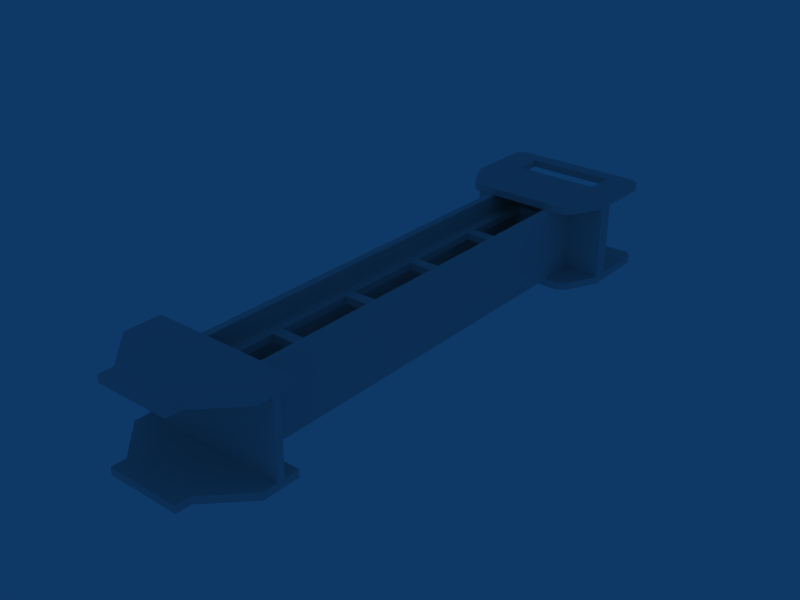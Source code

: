 # Source: SteelBeam1.blend  (saved by Blender 2.48.1; exported with 4.5.12 LTS)
import bpy
from mathutils import Matrix  # noqa: F401  (used for matrix-valued properties, if any)

bpy.ops.wm.read_factory_settings(use_empty=True)
scene = bpy.context.scene
scene.name = 'Scene'

# ---- collections
col_collection_1 = bpy.data.collections.new('Collection 1'); scene.collection.children.link(col_collection_1)

# ---- materials (node trees are filled in below, after node groups)
mat_steelbeam1 = bpy.data.materials.new('SteelBeam1')
mat_steelbeam1.alpha_threshold = 0.0
mat_steelbeam1.roughness = 0.5
mat_steelbeam1.line_color = (0.0, 0.0, 0.0, 1.0)

# ---- material node trees

# ---- world
world_world = bpy.data.worlds.new('World'); scene.world = world_world
world_world.color = (0.05656, 0.2208, 0.4)
world_world.use_sun_shadow = False
world_world.sun_shadow_jitter_overblur = 0.0
world_world.cycles.sampling_method = 'MANUAL'
world_world.cycles.sample_map_resolution = 256

# ---- meshes
me_cube_003 = bpy.data.meshes.new('Cube.003')
me_cube_003.from_pydata([(1.0, 0.7, -0.6), (1.0, 0.4, -0.6), (-1.0, 0.4, -0.6), (-1.0, 0.7, -0.6), (1.0, 0.7, 0.6), (1.0, 0.4, 0.6), (-1.0, 0.4, 0.6), (-1.0, 0.7, 0.6), (1.0, 0.7, -0.5), (1.0, 0.7, 0.5), (-1.0, 0.7, -0.5), (-1.0, 0.7, 0.5), (-1.0, 0.5, 0.5), (-1.0, 0.5, -0.5), (1.0, 0.5, 0.5), (1.0, 0.5, -0.5), (1.0, 0.4, -0.5), (1.0, 0.4, 0.5), (-1.0, 0.4, -0.5), (-1.0, 0.4, 0.5), (-1.0, 0.2, 0.5), (1.0, 0.2, 0.5), (-1.0, 0.2, -0.5), (1.0, 0.2, -0.5), (-1.0, 0.2, 0.6), (-1.0, 0.2, -0.6), (1.0, 0.2, 0.6), (1.0, 0.2, -0.6), (-0.5, -0.3, -0.6), (0.5, -0.3, -0.6), (0.5, -0.3, 0.6), (-0.5, -0.3, 0.6), (0.5, -0.3, -0.5), (0.5, -0.3, 0.5), (-0.5, -0.3, -0.5), (-0.5, -0.3, 0.5), (-0.5, -0.5, 0.5), (-0.5, -0.5, -0.5), (0.5, -0.5, 0.5), (0.5, -0.5, -0.5), (-0.5, -0.5, 0.6), (0.5, -0.5, 0.6), (0.5, -0.5, -0.6), (-0.5, -0.5, -0.6)], [], [(0, 1, 2, 3), (4, 7, 6, 5), (4, 9, 11, 7), (8, 0, 3, 10), (8, 10, 13, 15), (11, 9, 14, 12), (14, 15, 13, 12), (4, 14, 9), (7, 11, 12), (0, 8, 15), (3, 13, 10), (16, 17, 19, 18), (19, 17, 21, 20), (16, 18, 22, 23), (6, 19, 20, 24), (18, 2, 25, 22), (17, 5, 26, 21), (1, 16, 23, 27), (5, 6, 24, 26), (2, 1, 27, 25), (25, 27, 29, 28), (26, 24, 31, 30), (27, 23, 32, 29), (21, 26, 30, 33), (22, 25, 28, 34), (24, 20, 35, 31), (23, 22, 34, 32), (20, 21, 33, 35), (35, 33, 38, 36), (32, 34, 37, 39), (31, 35, 36, 40), (34, 28, 43, 37), (33, 30, 41, 38), (29, 32, 39, 42), (30, 31, 40, 41), (28, 29, 42, 43), (42, 39, 37, 43), (38, 41, 40, 36), (4, 5, 17, 14), (6, 7, 12, 19), (2, 18, 13, 3), (0, 15, 16, 1), (14, 17, 16, 15), (13, 18, 19, 12)])
_uv = me_cube_003.uv_layers.new(name='SteelTLink2')
_uv.uv.foreach_set('vector', [0.377, 0.9136, 0.377, 0.8582, 0.008033, 0.8582, 0.008033, 0.9136, 0.377, 0.6742, 0.008033, 0.6742, 0.008033, 0.6189, 0.377, 0.6189, 0.9282, 0.5888, 0.9282, 0.5676, 0.5038, 0.5676, 0.5038, 0.5888, 0.9282, 0.9586, 0.9282, 0.9374, 0.5038, 0.9374, 0.5038, 0.9586, 0.377, 0.9542, 0.008033, 0.9542, 0.008033, 0.9173, 0.377, 0.9173, 0.008033, 0.9967, 0.377, 0.9967, 0.377, 0.9598, 0.008033, 0.9598, 0.9922, 0.5036, 0.9922, 0.2914, 0.5678, 0.2914, 0.5678, 0.5036, 0.9942, 0.9907, 0.9573, 0.9723, 0.9942, 0.9723, 0.9942, 0.7607, 0.9942, 0.7423, 0.9573, 0.7423, 0.9942, 0.7693, 0.9942, 0.7877, 0.9573, 0.7877, 0.9942, 0.5393, 0.9573, 0.5577, 0.9942, 0.5577, 0.9922, 0.07379, 0.9922, 0.286, 0.5678, 0.286, 0.5678, 0.07379, 0.008033, 0.2746, 0.377, 0.2746, 0.377, 0.2377, 0.008033, 0.2377, 0.377, 0.4461, 0.008033, 0.4461, 0.008033, 0.4092, 0.377, 0.4092, 0.9388, 0.7607, 0.9388, 0.7423, 0.9019, 0.7423, 0.9019, 0.7607, 0.9388, 0.5577, 0.9388, 0.5393, 0.9019, 0.5393, 0.9019, 0.5577, 0.9388, 0.9723, 0.9388, 0.9907, 0.9019, 0.9907, 0.9019, 0.9723, 0.9388, 0.7693, 0.9388, 0.7877, 0.9019, 0.7877, 0.9019, 0.7693, 0.377, 0.6189, 0.008033, 0.6189, 0.008033, 0.582, 0.377, 0.582, 0.008033, 0.8582, 0.377, 0.8582, 0.377, 0.8214, 0.008033, 0.8214, 0.008033, 0.8214, 0.377, 0.8214, 0.2847, 0.7291, 0.1003, 0.7291, 0.377, 0.582, 0.008033, 0.582, 0.1003, 0.4898, 0.2847, 0.4898, 0.9019, 0.7693, 0.9019, 0.7877, 0.695, 0.7877, 0.695, 0.7693, 0.9019, 0.9723, 0.9019, 0.9907, 0.695, 0.9907, 0.695, 0.9723, 0.9019, 0.5577, 0.9019, 0.5393, 0.695, 0.5393, 0.695, 0.5577, 0.9019, 0.7607, 0.9019, 0.7423, 0.695, 0.7423, 0.695, 0.7607, 0.377, 0.4092, 0.008033, 0.4092, 0.1003, 0.317, 0.2847, 0.317, 0.008033, 0.2377, 0.377, 0.2377, 0.2847, 0.1454, 0.1003, 0.1454, 0.1003, 0.1454, 0.2847, 0.1454, 0.2847, 0.1085, 0.1003, 0.1085, 0.2847, 0.317, 0.1003, 0.317, 0.1003, 0.2801, 0.2847, 0.2801, 0.695, 0.7607, 0.695, 0.7423, 0.658, 0.7423, 0.658, 0.7607, 0.695, 0.5577, 0.695, 0.5393, 0.658, 0.5393, 0.658, 0.5577, 0.695, 0.9723, 0.695, 0.9907, 0.658, 0.9907, 0.658, 0.9723, 0.695, 0.7693, 0.695, 0.7877, 0.658, 0.7877, 0.658, 0.7693, 0.2847, 0.4898, 0.1003, 0.4898, 0.1003, 0.4529, 0.2847, 0.4529, 0.1003, 0.7291, 0.2847, 0.7291, 0.2847, 0.6922, 0.1003, 0.6922, 0.8861, 0.7982, 0.8861, 0.8194, 0.6739, 0.8194, 0.6739, 0.7982, 0.8861, 0.71, 0.8861, 0.7312, 0.6739, 0.7312, 0.6739, 0.71, 0.9942, 0.9907, 0.9388, 0.9907, 0.9388, 0.9723, 0.9573, 0.9723, 0.9388, 0.7607, 0.9942, 0.7607, 0.9573, 0.7423, 0.9388, 0.7423, 0.9388, 0.5393, 0.9388, 0.5577, 0.9573, 0.5577, 0.9942, 0.5393, 0.9942, 0.7693, 0.9573, 0.7877, 0.9388, 0.7877, 0.9388, 0.7693, 0.9573, 0.9723, 0.9388, 0.9723, 0.9388, 0.7877, 0.9573, 0.7877, 0.9573, 0.5577, 0.9388, 0.5577, 0.9388, 0.7423, 0.9573, 0.7423])
me_cube_003.materials.append(mat_steelbeam1)
me_cube_003.use_remesh_preserve_volume = False
me_cube_003.use_remesh_preserve_attributes = False
me_cube_003.use_mirror_vertex_groups = False
me_cube_003.update()
me_cube_002 = bpy.data.meshes.new('Cube.002')
me_cube_002.from_pydata([(1.0, 0.4, -0.6), (1.0, -0.5, -0.6), (-1.0, -0.5, -0.6), (-1.0, 0.4, -0.6), (1.0, 0.4, 0.6), (1.0, -0.5, 0.6), (-1.0, -0.5, 0.6), (-1.0, 0.4, 0.6), (1.0, -0.5, -0.5), (1.0, -0.5, 0.5), (-1.0, -0.5, -0.5), (-1.0, -0.5, 0.5), (-0.8, -0.9, 0.5), (0.8, -0.9, 0.5), (0.8, -0.9, -0.5), (-0.8, -0.9, -0.5), (-0.8, -0.9, 0.6), (-0.8, -0.9, -0.6), (0.8, -0.9, 0.6), (0.8, -0.9, -0.6), (-0.696, -1.0, -0.6), (0.696, -1.0, -0.6), (-0.696, -1.0, 0.6), (0.696, -1.0, 0.6), (0.696, -1.0, -0.5), (0.696, -1.0, 0.5), (-0.696, -1.0, -0.5), (-0.696, -1.0, 0.5), (1.0, 0.4, -0.5), (1.0, 0.4, 0.5), (-1.0, 0.4, -0.5), (-1.0, 0.4, 0.5), (1.0, -0.3, -0.5), (-1.0, -0.3, -0.5), (1.0, -0.3, 0.5), (-1.0, -0.3, 0.5), (-0.9, 0.5, 0.5), (-0.9, 0.5, -0.5), (0.9, 0.5, 0.5), (0.9, 0.5, -0.5), (-0.9, 0.5, 0.6), (0.9, 0.5, 0.6), (-0.9, 0.5, -0.6), (0.9, 0.5, -0.6), (-0.6, 0.3, 0.5), (-0.6, -0.1, 0.5), (0.6, -0.1, 0.5), (0.6, 0.3, 0.5), (0.6, 0.3, -0.5), (0.6, -0.1, -0.5), (-0.6, -0.1, -0.5), (-0.6, 0.3, -0.5), (0.6, 0.3, 0.6), (-0.6, 0.3, 0.6), (-0.6, -0.1, 0.6), (0.6, -0.1, 0.6), (-0.6, -0.1, -0.6), (-0.6, 0.3, -0.6), (0.6, 0.3, -0.6), (0.6, -0.1, -0.6)], [], [(8, 9, 11, 10), (11, 9, 13, 12), (8, 10, 15, 14), (6, 11, 12, 16), (10, 2, 17, 15), (9, 5, 18, 13), (1, 8, 14, 19), (5, 6, 16, 18), (2, 1, 19, 17), (17, 19, 21, 20), (18, 16, 22, 23), (19, 14, 24, 21), (13, 18, 23, 25), (15, 17, 20, 26), (16, 12, 27, 22), (14, 15, 26, 24), (12, 13, 25, 27), (21, 24, 26, 20), (25, 23, 22, 27), (34, 32, 33, 35), (1, 32, 8), (0, 28, 32, 1), (5, 9, 34), (4, 5, 34, 29), (6, 35, 11), (6, 7, 31, 35), (2, 10, 33), (2, 33, 30, 3), (10, 11, 35, 33), (8, 32, 34, 9), (30, 28, 39, 37), (29, 31, 36, 38), (31, 7, 40, 36), (3, 30, 37, 42), (4, 29, 38, 41), (28, 0, 43, 39), (7, 4, 41, 40), (0, 3, 42, 43), (41, 38, 36, 40), (39, 43, 42, 37), (35, 31, 44, 45), (34, 35, 45, 46), (29, 34, 46, 47), (32, 28, 48, 49), (33, 32, 49, 50), (30, 33, 50, 51), (28, 30, 51, 48), (31, 29, 47, 44), (4, 7, 53, 52), (7, 6, 54, 53), (6, 5, 55, 54), (5, 4, 52, 55), (2, 3, 57, 56), (3, 0, 58, 57), (0, 1, 59, 58), (1, 2, 56, 59), (44, 53, 54, 45), (44, 47, 52, 53), (46, 55, 52, 47), (45, 54, 55, 46), (50, 56, 57, 51), (48, 51, 57, 58), (48, 58, 59, 49), (49, 59, 56, 50)])
_uv = me_cube_002.uv_layers.new(name='SteelTLink')
_uv.uv.foreach_set('vector', [0.516, 0.2735, 0.516, 0.5299, 0.003204, 0.5299, 0.003204, 0.2735, 0.005946, 0.7288, 0.5301, 0.7288, 0.4776, 0.6239, 0.05836, 0.6239, 0.5301, 0.7288, 0.005946, 0.7288, 0.05836, 0.6239, 0.4776, 0.6239, 0.6963, 0.9794, 0.6963, 0.9502, 0.5792, 0.9502, 0.5792, 0.9794, 0.6963, 0.6574, 0.6963, 0.6282, 0.5792, 0.6282, 0.5792, 0.6574, 0.6963, 0.9502, 0.6963, 0.9794, 0.5792, 0.9794, 0.5792, 0.9502, 0.6963, 0.6282, 0.6963, 0.6574, 0.5792, 0.6574, 0.5792, 0.6282, 0.5301, 0.7288, 0.005946, 0.7288, 0.05836, 0.6239, 0.4776, 0.6239, 0.005946, 0.7288, 0.5301, 0.7288, 0.4776, 0.6239, 0.05836, 0.6239, 0.05836, 0.6239, 0.4776, 0.6239, 0.4504, 0.5977, 0.08561, 0.5977, 0.4776, 0.6239, 0.05836, 0.6239, 0.08561, 0.5977, 0.4504, 0.5977, 0.5792, 0.6282, 0.5792, 0.6574, 0.55, 0.6574, 0.55, 0.6282, 0.5792, 0.9502, 0.5792, 0.9794, 0.55, 0.9794, 0.55, 0.9502, 0.5792, 0.6574, 0.5792, 0.6282, 0.55, 0.6282, 0.55, 0.6574, 0.5792, 0.9794, 0.5792, 0.9502, 0.55, 0.9502, 0.55, 0.9794, 0.4776, 0.6239, 0.05836, 0.6239, 0.08561, 0.5977, 0.4504, 0.5977, 0.05836, 0.6239, 0.4776, 0.6239, 0.4504, 0.5977, 0.08561, 0.5977, 0.4381, 0.2479, 0.4381, 0.2735, 0.08115, 0.2735, 0.08115, 0.2479, 0.4381, 0.5299, 0.4381, 0.5555, 0.08115, 0.5555, 0.08115, 0.5299, 0.516, 0.5299, 0.516, 0.2735, 0.003204, 0.2735, 0.003204, 0.5299, 0.6963, 0.6282, 0.7549, 0.6574, 0.6963, 0.6574, 0.9598, 0.6282, 0.9598, 0.6574, 0.7549, 0.6574, 0.6963, 0.6282, 0.6963, 0.9794, 0.6963, 0.9502, 0.7549, 0.9502, 0.9598, 0.9794, 0.6963, 0.9794, 0.7549, 0.9502, 0.9598, 0.9502, 0.6963, 0.9794, 0.7549, 0.9502, 0.6963, 0.9502, 0.6963, 0.9794, 0.9598, 0.9794, 0.9598, 0.9502, 0.7549, 0.9502, 0.6963, 0.6282, 0.6963, 0.6574, 0.7549, 0.6574, 0.6963, 0.6282, 0.7549, 0.6574, 0.9598, 0.6574, 0.9598, 0.6282, 0.6963, 0.6574, 0.6963, 0.9502, 0.7549, 0.9502, 0.7549, 0.6574, 0.6963, 0.6574, 0.7549, 0.6574, 0.7549, 0.9502, 0.6963, 0.9502, 0.005946, 0.9646, 0.5301, 0.9646, 0.5038, 0.9908, 0.03215, 0.9908, 0.5301, 0.9646, 0.005946, 0.9646, 0.03215, 0.9908, 0.5038, 0.9908, 0.9598, 0.9502, 0.9598, 0.9794, 0.989, 0.9794, 0.989, 0.9502, 0.9598, 0.6282, 0.9598, 0.6574, 0.989, 0.6574, 0.989, 0.6282, 0.9598, 0.9794, 0.9598, 0.9502, 0.989, 0.9502, 0.989, 0.9794, 0.9598, 0.6574, 0.9598, 0.6282, 0.989, 0.6282, 0.989, 0.6574, 0.005946, 0.9646, 0.5301, 0.9646, 0.5038, 0.9908, 0.03215, 0.9908, 0.5301, 0.9646, 0.005946, 0.9646, 0.03215, 0.9908, 0.5038, 0.9908, 0.4904, 0.5555, 0.4904, 0.5299, 0.02884, 0.5299, 0.02884, 0.5555, 0.4904, 0.2735, 0.4904, 0.2479, 0.02884, 0.2479, 0.02884, 0.2735, 0.005946, 0.7812, 0.005946, 0.9646, 0.1108, 0.9384, 0.1108, 0.8336, 0.5301, 0.7812, 0.005946, 0.7812, 0.1108, 0.8336, 0.4252, 0.8336, 0.5301, 0.9646, 0.5301, 0.7812, 0.4252, 0.8336, 0.4252, 0.9384, 0.5301, 0.7812, 0.5301, 0.9646, 0.4252, 0.9384, 0.4252, 0.8336, 0.005946, 0.7812, 0.5301, 0.7812, 0.4252, 0.8336, 0.1108, 0.8336, 0.005946, 0.9646, 0.005946, 0.7812, 0.1108, 0.8336, 0.1108, 0.9384, 0.5301, 0.9646, 0.005946, 0.9646, 0.1108, 0.9384, 0.4252, 0.9384, 0.005946, 0.9646, 0.5301, 0.9646, 0.4252, 0.9384, 0.1108, 0.9384, 0.5301, 0.9646, 0.005946, 0.9646, 0.1108, 0.9384, 0.4252, 0.9384, 0.005946, 0.9646, 0.005946, 0.7288, 0.1108, 0.8336, 0.1108, 0.9384, 0.005946, 0.7288, 0.5301, 0.7288, 0.4252, 0.8336, 0.1108, 0.8336, 0.5301, 0.7288, 0.5301, 0.9646, 0.4252, 0.9384, 0.4252, 0.8336, 0.005946, 0.7288, 0.005946, 0.9646, 0.1108, 0.9384, 0.1108, 0.8336, 0.005946, 0.9646, 0.5301, 0.9646, 0.4252, 0.9384, 0.1108, 0.9384, 0.5301, 0.9646, 0.5301, 0.7288, 0.4252, 0.8336, 0.4252, 0.9384, 0.5301, 0.7288, 0.005946, 0.7288, 0.1108, 0.8336, 0.4252, 0.8336, 0.9305, 0.9502, 0.9305, 0.9794, 0.8134, 0.9794, 0.8134, 0.9502, 0.1058, 0.5299, 0.4134, 0.5299, 0.4134, 0.5555, 0.1058, 0.5555, 0.8134, 0.9502, 0.8134, 0.9794, 0.9305, 0.9794, 0.9305, 0.9502, 0.1058, 0.5299, 0.1058, 0.5555, 0.4134, 0.5555, 0.4134, 0.5299, 0.8134, 0.6574, 0.8134, 0.6282, 0.9305, 0.6282, 0.9305, 0.6574, 0.4134, 0.2735, 0.1058, 0.2735, 0.1058, 0.2479, 0.4134, 0.2479, 0.9305, 0.6574, 0.9305, 0.6282, 0.8134, 0.6282, 0.8134, 0.6574, 0.4134, 0.2735, 0.4134, 0.2479, 0.1058, 0.2479, 0.1058, 0.2735])
me_cube_002.materials.append(mat_steelbeam1)
me_cube_002.use_remesh_preserve_volume = False
me_cube_002.use_remesh_preserve_attributes = False
me_cube_002.use_mirror_vertex_groups = False
me_cube_002.update()
me_cube_001 = bpy.data.meshes.new('Cube.001')
me_cube_001.from_pydata([(-0.5, 3.0, -0.5), (-0.5, -3.0, -0.5), (-0.5, -3.0, 0.5), (-0.5, 3.0, 0.5), (0.5, 3.0, -0.5), (0.5, -3.0, -0.5), (0.5, -3.0, 0.5), (0.5, 3.0, 0.5), (-0.4, -3.0, -0.5), (0.4, -3.0, -0.5), (-0.4, 3.0, -0.5), (0.4, 3.0, -0.5), (-0.4, -3.0, 0.5), (0.4, -3.0, 0.5), (-0.4, 3.0, 0.5), (0.4, 3.0, 0.5), (-0.4, -3.0, -0.2333), (-0.4, -3.0, 0.2333), (0.4, -3.0, 0.2333), (0.4, -3.0, -0.2333), (0.4, 3.0, 0.2333), (0.4, 3.0, -0.2333), (-0.4, 3.0, -0.2333), (-0.4, 3.0, 0.2333), (-0.4, -3.0, -0.14), (-0.4, -3.0, 0.14), (0.4, -3.0, 0.14), (0.4, -3.0, -0.14), (0.4, 3.0, 0.14), (0.4, 3.0, -0.14), (-0.4, 3.0, -0.14), (-0.4, 3.0, 0.14), (0.2615, -1.881, -0.2333), (-0.2615, -1.881, -0.2333), (-0.2615, -2.927, -0.2333), (0.2615, -2.927, -0.2333), (0.2615, -1.727, -0.2333), (-0.2615, -1.727, -0.2333), (-0.2615, -0.6808, -0.2333), (0.2615, -0.6808, -0.2333), (0.2615, 1.719, -0.2333), (-0.2615, 1.719, -0.2333), (-0.2615, 0.6732, -0.2333), (0.2615, 0.6732, -0.2333), (0.2615, -0.5268, -0.2333), (-0.2615, -0.5268, -0.2333), (-0.2615, 0.5192, -0.2333), (0.2615, 0.5192, -0.2333), (0.2615, 1.873, -0.2333), (-0.2615, 1.873, -0.2333), (-0.2615, 2.919, -0.2333), (0.2615, 2.919, -0.2333), (-0.4, 4.985e-07, 0.2333), (-0.4, 2.473e-07, -0.14), (-0.4, 2.569e-07, 0.14), (-0.4, 5.705e-09, -0.2333), (0.4, -4.985e-07, -0.2333), (0.4, -2.473e-07, 0.14), (0.4, -2.569e-07, -0.14), (0.4, -5.705e-09, 0.2333), (-0.2615, 1.873, -0.14), (-0.2615, 2.919, -0.14), (0.2615, 2.919, -0.14), (0.2615, 1.873, -0.14), (-0.2615, -0.5268, -0.14), (-0.2615, 0.5192, -0.14), (0.2615, 0.5192, -0.14), (0.2615, -0.5268, -0.14), (-0.2615, 0.6732, -0.14), (0.2615, 0.6732, -0.14), (0.2615, 1.719, -0.14), (-0.2615, 1.719, -0.14), (-0.2615, -1.727, -0.14), (-0.2615, -0.6808, -0.14), (0.2615, -0.6808, -0.14), (0.2615, -1.727, -0.14), (-0.2615, -2.927, -0.14), (0.2615, -2.927, -0.14), (0.2615, -1.881, -0.14), (-0.2615, -1.881, -0.14), (-0.2615, -1.881, 0.14), (0.2615, -1.881, 0.14), (0.2615, -2.927, 0.14), (-0.2615, -2.927, 0.14), (0.2615, -1.727, 0.14), (0.2615, -0.6808, 0.14), (-0.2615, -0.6808, 0.14), (-0.2615, -1.727, 0.14), (-0.2615, 1.719, 0.14), (0.2615, 1.719, 0.14), (0.2615, 0.6732, 0.14), (-0.2615, 0.6732, 0.14), (0.2615, -0.5268, 0.14), (0.2615, 0.5192, 0.14), (-0.2615, 0.5192, 0.14), (-0.2615, -0.5268, 0.14), (0.2615, 1.873, 0.14), (0.2615, 2.919, 0.14), (-0.2615, 2.919, 0.14), (-0.2615, 1.873, 0.14), (0.2615, 2.919, 0.2333), (-0.2615, 2.919, 0.2333), (-0.2615, 1.873, 0.2333), (0.2615, 1.873, 0.2333), (0.2615, 0.5192, 0.2333), (-0.2615, 0.5192, 0.2333), (-0.2615, -0.5268, 0.2333), (0.2615, -0.5268, 0.2333), (0.2615, 0.6732, 0.2333), (-0.2615, 0.6732, 0.2333), (-0.2615, 1.719, 0.2333), (0.2615, 1.719, 0.2333), (0.2615, -0.6808, 0.2333), (-0.2615, -0.6808, 0.2333), (-0.2615, -1.727, 0.2333), (0.2615, -1.727, 0.2333), (0.2615, -2.927, 0.2333), (-0.2615, -2.927, 0.2333), (-0.2615, -1.881, 0.2333), (0.2615, -1.881, 0.2333)], [], [(0, 1, 2, 3), (4, 7, 6, 5), (0, 10, 8, 1), (11, 4, 5, 9), (2, 12, 14, 3), (13, 6, 7, 15), (8, 16, 1), (17, 12, 2), (13, 18, 6), (19, 9, 5), (11, 21, 4), (20, 15, 7), (14, 23, 3), (10, 0, 22), (24, 25, 2, 1), (16, 24, 1), (25, 17, 2), (19, 27, 24, 16), (26, 27, 5, 6), (18, 26, 6), (27, 19, 5), (29, 28, 7, 4), (21, 29, 4), (28, 20, 7), (22, 30, 29, 21), (0, 3, 31, 30), (23, 31, 3), (22, 0, 30), (32, 33, 37, 36), (38, 45, 44, 39), (42, 43, 47, 46), (40, 41, 49, 48), (21, 51, 50, 22), (16, 34, 35, 19), (19, 35, 32), (19, 32, 36), (19, 36, 39), (21, 40, 48), (21, 48, 51), (21, 43, 40), (52, 14, 12), (17, 52, 12), (52, 23, 14), (24, 53, 54, 25), (53, 30, 31, 54), (55, 8, 10), (22, 55, 10), (55, 16, 8), (56, 11, 9), (19, 56, 9), (56, 21, 11), (26, 57, 58, 27), (57, 28, 29, 58), (59, 13, 15), (20, 59, 15), (59, 18, 13), (45, 55, 46), (42, 46, 55), (38, 55, 45), (43, 56, 47), (44, 47, 56), (39, 44, 56), (19, 39, 56), (21, 56, 43), (22, 42, 55), (22, 41, 42), (22, 49, 41), (22, 50, 49), (16, 55, 38), (16, 38, 37), (16, 37, 33), (16, 33, 34), (49, 50, 61, 60), (50, 51, 62, 61), (51, 48, 63, 62), (48, 49, 60, 63), (45, 46, 65, 64), (46, 47, 66, 65), (47, 44, 67, 66), (44, 45, 64, 67), (43, 42, 68, 69), (40, 43, 69, 70), (41, 40, 70, 71), (42, 41, 71, 68), (37, 38, 73, 72), (38, 39, 74, 73), (39, 36, 75, 74), (36, 37, 72, 75), (35, 34, 76, 77), (32, 35, 77, 78), (33, 32, 78, 79), (34, 33, 79, 76), (24, 27, 77, 76), (27, 78, 77), (27, 75, 78), (27, 74, 75), (72, 79, 78, 75), (24, 79, 72), (24, 76, 79), (53, 64, 65), (53, 73, 64), (64, 73, 74, 67), (65, 66, 69, 68), (60, 71, 70, 63), (29, 30, 61, 62), (30, 60, 61), (30, 71, 60), (30, 68, 71), (30, 53, 68), (53, 65, 68), (24, 73, 53), (24, 72, 73), (27, 58, 74), (58, 67, 74), (58, 66, 67), (58, 69, 66), (29, 69, 58), (29, 70, 69), (29, 63, 70), (29, 62, 63), (28, 96, 97), (28, 89, 96), (28, 90, 89), (28, 57, 90), (57, 93, 90), (57, 92, 93), (57, 85, 92), (26, 85, 57), (25, 86, 87), (25, 54, 86), (54, 91, 94), (31, 91, 54), (31, 88, 91), (31, 99, 88), (31, 98, 99), (28, 97, 98, 31), (99, 96, 89, 88), (94, 91, 90, 93), (95, 92, 85, 86), (54, 95, 86), (54, 94, 95), (25, 80, 83), (25, 87, 80), (87, 84, 81, 80), (26, 84, 85), (26, 81, 84), (26, 82, 81), (25, 83, 82, 26), (117, 83, 80, 118), (118, 80, 81, 119), (119, 81, 82, 116), (116, 82, 83, 117), (115, 84, 87, 114), (112, 85, 84, 115), (113, 86, 85, 112), (114, 87, 86, 113), (109, 91, 88, 110), (110, 88, 89, 111), (111, 89, 90, 108), (108, 90, 91, 109), (107, 92, 95, 106), (104, 93, 92, 107), (105, 94, 93, 104), (106, 95, 94, 105), (103, 96, 99, 102), (100, 97, 96, 103), (101, 98, 97, 100), (102, 99, 98, 101), (17, 117, 118), (17, 118, 114), (17, 114, 113), (17, 113, 52), (23, 102, 101), (23, 110, 102), (23, 109, 110), (23, 52, 109), (20, 108, 59), (18, 59, 112), (112, 59, 107), (107, 59, 104), (108, 104, 59), (113, 106, 52), (109, 52, 105), (106, 105, 52), (20, 111, 108), (20, 100, 103), (20, 103, 111), (18, 112, 115), (18, 115, 119), (18, 119, 116), (17, 18, 116, 117), (20, 23, 101, 100), (111, 103, 102, 110), (109, 105, 104, 108), (113, 112, 107, 106), (119, 115, 114, 118), (23, 20, 28, 31), (18, 17, 25, 26)])
_uv = me_cube_001.uv_layers.new(name='SteelBeam')
_uv.uv.foreach_set('vector', [0.5192, 0.002011, 0.5192, 0.998, 0.6852, 0.998, 0.6852, 0.002011, 0.148, 0.002011, 0.314, 0.002011, 0.314, 0.998, 0.148, 0.998, 0.9557, 0.9957, 0.9722, 0.9957, 0.9722, 0.002521, 0.9557, 0.002521, 0.9143, 0.9957, 0.9308, 0.9957, 0.9308, 0.002521, 0.9143, 0.002521, 0.9365, 0.002521, 0.953, 0.002521, 0.953, 0.9957, 0.9365, 0.9957, 0.9783, 0.002521, 0.9948, 0.002521, 0.9948, 0.9957, 0.9783, 0.9957, 0.7082, 0.7035, 0.7082, 0.7555, 0.6887, 0.7035, 0.7082, 0.8465, 0.7082, 0.8985, 0.6887, 0.8985, 0.8642, 0.8985, 0.8642, 0.8465, 0.8837, 0.8985, 0.8642, 0.7555, 0.8642, 0.7035, 0.8837, 0.7035, 0.8642, 0.5056, 0.8642, 0.5576, 0.8837, 0.5056, 0.8642, 0.6486, 0.8642, 0.7007, 0.8837, 0.7007, 0.7082, 0.7007, 0.7082, 0.6486, 0.6887, 0.7007, 0.7082, 0.5056, 0.6887, 0.5056, 0.7082, 0.5576, 0.7082, 0.7737, 0.7082, 0.8283, 0.6887, 0.8985, 0.6887, 0.7035, 0.7082, 0.7555, 0.7082, 0.7737, 0.6887, 0.7035, 0.7082, 0.8283, 0.7082, 0.8465, 0.6887, 0.8985, 0.8642, 0.7555, 0.8642, 0.7737, 0.7082, 0.7737, 0.7082, 0.7555, 0.8642, 0.8283, 0.8642, 0.7737, 0.8837, 0.7035, 0.8837, 0.8985, 0.8642, 0.8465, 0.8642, 0.8283, 0.8837, 0.8985, 0.8642, 0.7737, 0.8642, 0.7555, 0.8837, 0.7035, 0.8642, 0.5758, 0.8642, 0.6304, 0.8837, 0.7007, 0.8837, 0.5056, 0.8642, 0.5576, 0.8642, 0.5758, 0.8837, 0.5056, 0.8642, 0.6304, 0.8642, 0.6486, 0.8837, 0.7007, 0.7082, 0.5576, 0.7082, 0.5758, 0.8642, 0.5758, 0.8642, 0.5576, 0.6887, 0.5056, 0.6887, 0.7007, 0.7082, 0.6304, 0.7082, 0.5758, 0.7082, 0.6486, 0.7082, 0.6304, 0.6887, 0.7007, 0.7082, 0.5576, 0.6887, 0.5056, 0.7082, 0.5758, 0.7489, 0.1878, 0.6624, 0.1878, 0.6624, 0.2133, 0.7489, 0.2133, 0.6624, 0.3864, 0.6624, 0.4119, 0.7489, 0.4119, 0.7489, 0.3864, 0.6624, 0.6105, 0.7489, 0.6105, 0.7489, 0.585, 0.6624, 0.585, 0.7489, 0.7837, 0.6624, 0.7837, 0.6624, 0.8092, 0.7489, 0.8092, 0.7719, 0.9957, 0.7489, 0.9823, 0.6624, 0.9823, 0.6394, 0.9957, 0.6394, 0.002521, 0.6624, 0.01464, 0.7489, 0.01464, 0.7719, 0.002521, 0.7719, 0.002521, 0.7489, 0.01464, 0.7489, 0.1878, 0.7719, 0.002521, 0.7489, 0.1878, 0.7489, 0.2133, 0.7719, 0.002521, 0.7489, 0.2133, 0.7489, 0.3864, 0.7719, 0.9957, 0.7489, 0.7837, 0.7489, 0.8092, 0.7719, 0.9957, 0.7489, 0.8092, 0.7489, 0.9823, 0.7719, 0.9957, 0.7489, 0.6105, 0.7489, 0.7837, 0.3193, 0.5, 0.3636, 0.002011, 0.3636, 0.998, 0.3193, 0.998, 0.3193, 0.5, 0.3636, 0.998, 0.3193, 0.5, 0.3193, 0.002011, 0.3636, 0.002011, 0.3693, 0.998, 0.3693, 0.5, 0.4158, 0.5, 0.4158, 0.998, 0.3693, 0.5, 0.3693, 0.002011, 0.4158, 0.002011, 0.4158, 0.5, 0.5139, 0.5, 0.4696, 0.998, 0.4696, 0.002011, 0.5139, 0.002011, 0.5139, 0.5, 0.4696, 0.002011, 0.5139, 0.5, 0.5139, 0.998, 0.4696, 0.998, 0.05466, 0.5, 0.01039, 0.002011, 0.01039, 0.998, 0.05466, 0.998, 0.05466, 0.5, 0.01039, 0.998, 0.05466, 0.5, 0.05466, 0.002011, 0.01039, 0.002011, 0.1422, 0.998, 0.1422, 0.5, 0.09575, 0.5, 0.09575, 0.998, 0.1422, 0.5, 0.1422, 0.002011, 0.09575, 0.002011, 0.09575, 0.5, 0.4217, 0.5, 0.466, 0.998, 0.466, 0.002011, 0.4217, 0.002011, 0.4217, 0.5, 0.466, 0.002011, 0.4217, 0.5, 0.4217, 0.998, 0.466, 0.998, 0.6624, 0.4119, 0.6394, 0.4991, 0.6624, 0.585, 0.6624, 0.6105, 0.6624, 0.585, 0.6394, 0.4991, 0.6624, 0.3864, 0.6394, 0.4991, 0.6624, 0.4119, 0.7489, 0.6105, 0.7719, 0.4991, 0.7489, 0.585, 0.7489, 0.4119, 0.7489, 0.585, 0.7719, 0.4991, 0.7489, 0.3864, 0.7489, 0.4119, 0.7719, 0.4991, 0.7719, 0.002521, 0.7489, 0.3864, 0.7719, 0.4991, 0.7719, 0.9957, 0.7719, 0.4991, 0.7489, 0.6105, 0.6394, 0.9957, 0.6624, 0.6105, 0.6394, 0.4991, 0.6394, 0.9957, 0.6624, 0.7837, 0.6624, 0.6105, 0.6394, 0.9957, 0.6624, 0.8092, 0.6624, 0.7837, 0.6394, 0.9957, 0.6624, 0.9823, 0.6624, 0.8092, 0.6394, 0.002521, 0.6394, 0.4991, 0.6624, 0.3864, 0.6394, 0.002521, 0.6624, 0.3864, 0.6624, 0.2133, 0.6394, 0.002521, 0.6624, 0.2133, 0.6624, 0.1878, 0.6394, 0.002521, 0.6624, 0.1878, 0.6624, 0.01464, 0.05786, 0.1891, 0.05786, 0.01543, 0.07335, 0.01543, 0.07335, 0.1891, 0.7352, 0.6098, 0.8372, 0.6098, 0.8372, 0.628, 0.7352, 0.628, 0.05786, 0.01543, 0.05786, 0.1891, 0.07335, 0.1891, 0.07335, 0.01543, 0.8372, 0.8915, 0.7352, 0.8915, 0.7352, 0.9097, 0.8372, 0.9097, 0.05786, 0.5874, 0.05786, 0.4138, 0.07335, 0.4138, 0.07335, 0.5874, 0.7352, 0.7326, 0.8372, 0.7326, 0.8372, 0.7508, 0.7352, 0.7508, 0.05786, 0.4138, 0.05786, 0.5874, 0.07335, 0.5874, 0.07335, 0.4138, 0.8372, 0.4246, 0.7352, 0.4246, 0.7352, 0.4428, 0.8372, 0.4428, 0.8372, 0.4463, 0.7352, 0.4463, 0.7352, 0.4645, 0.8372, 0.4645, 0.05786, 0.2146, 0.05786, 0.3882, 0.07335, 0.3882, 0.07335, 0.2146, 0.7352, 0.5122, 0.8372, 0.5122, 0.8372, 0.5304, 0.7352, 0.5304, 0.05786, 0.3882, 0.05786, 0.2146, 0.07335, 0.2146, 0.07335, 0.3882, 0.05786, 0.7866, 0.05786, 0.613, 0.07335, 0.613, 0.07335, 0.7866, 0.7352, 0.5351, 0.8372, 0.5351, 0.8372, 0.5533, 0.7352, 0.5533, 0.05786, 0.613, 0.05786, 0.7866, 0.07335, 0.7866, 0.07335, 0.613, 0.8372, 0.8489, 0.7352, 0.8489, 0.7352, 0.8671, 0.8372, 0.8671, 0.8372, 0.6675, 0.7352, 0.6675, 0.7352, 0.6858, 0.8372, 0.6858, 0.05786, 0.8122, 0.05786, 0.9858, 0.07335, 0.9858, 0.07335, 0.8122, 0.7352, 0.7115, 0.8372, 0.7115, 0.8372, 0.7297, 0.7352, 0.7297, 0.05786, 0.9858, 0.05786, 0.8122, 0.07335, 0.8122, 0.07335, 0.9858, 0.5002, 0.002521, 0.6327, 0.002521, 0.6097, 0.01464, 0.5232, 0.01464, 0.6327, 0.002521, 0.6097, 0.1878, 0.6097, 0.01464, 0.6327, 0.002521, 0.6097, 0.2133, 0.6097, 0.1878, 0.6327, 0.002521, 0.6097, 0.3864, 0.6097, 0.2133, 0.5232, 0.2133, 0.5232, 0.1878, 0.6097, 0.1878, 0.6097, 0.2133, 0.5002, 0.002521, 0.5232, 0.1878, 0.5232, 0.2133, 0.5002, 0.002521, 0.5232, 0.01464, 0.5232, 0.1878, 0.5002, 0.4991, 0.5232, 0.4119, 0.5232, 0.585, 0.5002, 0.4991, 0.5232, 0.3864, 0.5232, 0.4119, 0.5232, 0.4119, 0.5232, 0.3864, 0.6097, 0.3864, 0.6097, 0.4119, 0.5232, 0.585, 0.6097, 0.585, 0.6097, 0.6105, 0.5232, 0.6105, 0.5232, 0.8092, 0.5232, 0.7837, 0.6097, 0.7837, 0.6097, 0.8092, 0.6327, 0.9957, 0.5002, 0.9957, 0.5232, 0.9823, 0.6097, 0.9823, 0.5002, 0.9957, 0.5232, 0.8092, 0.5232, 0.9823, 0.5002, 0.9957, 0.5232, 0.7837, 0.5232, 0.8092, 0.5002, 0.9957, 0.5232, 0.6105, 0.5232, 0.7837, 0.5002, 0.9957, 0.5002, 0.4991, 0.5232, 0.6105, 0.5002, 0.4991, 0.5232, 0.585, 0.5232, 0.6105, 0.5002, 0.002521, 0.5232, 0.3864, 0.5002, 0.4991, 0.5002, 0.002521, 0.5232, 0.2133, 0.5232, 0.3864, 0.6327, 0.002521, 0.6327, 0.4991, 0.6097, 0.3864, 0.6327, 0.4991, 0.6097, 0.4119, 0.6097, 0.3864, 0.6327, 0.4991, 0.6097, 0.585, 0.6097, 0.4119, 0.6327, 0.4991, 0.6097, 0.6105, 0.6097, 0.585, 0.6327, 0.9957, 0.6097, 0.6105, 0.6327, 0.4991, 0.6327, 0.9957, 0.6097, 0.7837, 0.6097, 0.6105, 0.6327, 0.9957, 0.6097, 0.8092, 0.6097, 0.7837, 0.6327, 0.9957, 0.6097, 0.9823, 0.6097, 0.8092, 0.9095, 0.9957, 0.8865, 0.8092, 0.8865, 0.9823, 0.9095, 0.9957, 0.8865, 0.7837, 0.8865, 0.8092, 0.9095, 0.9957, 0.8865, 0.6105, 0.8865, 0.7837, 0.9095, 0.9957, 0.9095, 0.4991, 0.8865, 0.6105, 0.9095, 0.4991, 0.8865, 0.585, 0.8865, 0.6105, 0.9095, 0.4991, 0.8865, 0.4119, 0.8865, 0.585, 0.9095, 0.4991, 0.8865, 0.3864, 0.8865, 0.4119, 0.9095, 0.002521, 0.8865, 0.3864, 0.9095, 0.4991, 0.777, 0.002521, 0.8, 0.3864, 0.8, 0.2133, 0.777, 0.002521, 0.777, 0.4991, 0.8, 0.3864, 0.777, 0.4991, 0.8, 0.6105, 0.8, 0.585, 0.777, 0.9957, 0.8, 0.6105, 0.777, 0.4991, 0.777, 0.9957, 0.8, 0.7837, 0.8, 0.6105, 0.777, 0.9957, 0.8, 0.8092, 0.8, 0.7837, 0.777, 0.9957, 0.8, 0.9823, 0.8, 0.8092, 0.9095, 0.9957, 0.8865, 0.9823, 0.8, 0.9823, 0.777, 0.9957, 0.8, 0.8092, 0.8865, 0.8092, 0.8865, 0.7837, 0.8, 0.7837, 0.8, 0.585, 0.8, 0.6105, 0.8865, 0.6105, 0.8865, 0.585, 0.8, 0.4119, 0.8865, 0.4119, 0.8865, 0.3864, 0.8, 0.3864, 0.777, 0.4991, 0.8, 0.4119, 0.8, 0.3864, 0.777, 0.4991, 0.8, 0.585, 0.8, 0.4119, 0.777, 0.002521, 0.8, 0.1878, 0.8, 0.01464, 0.777, 0.002521, 0.8, 0.2133, 0.8, 0.1878, 0.8, 0.2133, 0.8865, 0.2133, 0.8865, 0.1878, 0.8, 0.1878, 0.9095, 0.002521, 0.8865, 0.2133, 0.8865, 0.3864, 0.9095, 0.002521, 0.8865, 0.1878, 0.8865, 0.2133, 0.9095, 0.002521, 0.8865, 0.01464, 0.8865, 0.1878, 0.777, 0.002521, 0.8, 0.01464, 0.8865, 0.01464, 0.9095, 0.002521, 0.09212, 0.9858, 0.07663, 0.9858, 0.07663, 0.8122, 0.09212, 0.8122, 0.7352, 0.8236, 0.7352, 0.8054, 0.8372, 0.8054, 0.8372, 0.8236, 0.09212, 0.8122, 0.07663, 0.8122, 0.07663, 0.9858, 0.09212, 0.9858, 0.8372, 0.9736, 0.8372, 0.9554, 0.7352, 0.9554, 0.7352, 0.9736, 0.8372, 0.9519, 0.8372, 0.9337, 0.7352, 0.9337, 0.7352, 0.9519, 0.09212, 0.613, 0.07663, 0.613, 0.07663, 0.7866, 0.09212, 0.7866, 0.7352, 0.931, 0.7352, 0.9128, 0.8372, 0.9128, 0.8372, 0.931, 0.09212, 0.7866, 0.07663, 0.7866, 0.07663, 0.613, 0.09212, 0.613, 0.09212, 0.3882, 0.07663, 0.3882, 0.07663, 0.2146, 0.09212, 0.2146, 0.7352, 0.4858, 0.7352, 0.4676, 0.8372, 0.4676, 0.8372, 0.4858, 0.09212, 0.2146, 0.07663, 0.2146, 0.07663, 0.3882, 0.09212, 0.3882, 0.8372, 0.5073, 0.8372, 0.4891, 0.7352, 0.4891, 0.7352, 0.5073, 0.8372, 0.8877, 0.8372, 0.8695, 0.7352, 0.8695, 0.7352, 0.8877, 0.09212, 0.4138, 0.07663, 0.4138, 0.07663, 0.5874, 0.09212, 0.5874, 0.7352, 0.6001, 0.7352, 0.5819, 0.8372, 0.5819, 0.8372, 0.6001, 0.09212, 0.5874, 0.07663, 0.5874, 0.07663, 0.4138, 0.09212, 0.4138, 0.8372, 0.7073, 0.8372, 0.6891, 0.7352, 0.6891, 0.7352, 0.7073, 0.09212, 0.01543, 0.07663, 0.01543, 0.07663, 0.1891, 0.09212, 0.1891, 0.7352, 0.8025, 0.7352, 0.7843, 0.8372, 0.7843, 0.8372, 0.8025, 0.09212, 0.1891, 0.07663, 0.1891, 0.07663, 0.01543, 0.09212, 0.01543, 0.3642, 0.002521, 0.3872, 0.01464, 0.3872, 0.1878, 0.3642, 0.002521, 0.3872, 0.1878, 0.3872, 0.2133, 0.3642, 0.002521, 0.3872, 0.2133, 0.3872, 0.3864, 0.3642, 0.002521, 0.3872, 0.3864, 0.3642, 0.4991, 0.3642, 0.9957, 0.3872, 0.8092, 0.3872, 0.9823, 0.3642, 0.9957, 0.3872, 0.7837, 0.3872, 0.8092, 0.3642, 0.9957, 0.3872, 0.6105, 0.3872, 0.7837, 0.3642, 0.9957, 0.3642, 0.4991, 0.3872, 0.6105, 0.4967, 0.9957, 0.4737, 0.6105, 0.4967, 0.4991, 0.4967, 0.002521, 0.4967, 0.4991, 0.4737, 0.3864, 0.4737, 0.3864, 0.4967, 0.4991, 0.4737, 0.4119, 0.4737, 0.4119, 0.4967, 0.4991, 0.4737, 0.585, 0.4737, 0.6105, 0.4737, 0.585, 0.4967, 0.4991, 0.3872, 0.3864, 0.3872, 0.4119, 0.3642, 0.4991, 0.3872, 0.6105, 0.3642, 0.4991, 0.3872, 0.585, 0.3872, 0.4119, 0.3872, 0.585, 0.3642, 0.4991, 0.4967, 0.9957, 0.4737, 0.7837, 0.4737, 0.6105, 0.4967, 0.9957, 0.4737, 0.9823, 0.4737, 0.8092, 0.4967, 0.9957, 0.4737, 0.8092, 0.4737, 0.7837, 0.4967, 0.002521, 0.4737, 0.3864, 0.4737, 0.2133, 0.4967, 0.002521, 0.4737, 0.2133, 0.4737, 0.1878, 0.4967, 0.002521, 0.4737, 0.1878, 0.4737, 0.01464, 0.3642, 0.002521, 0.4967, 0.002521, 0.4737, 0.01464, 0.3872, 0.01464, 0.4967, 0.9957, 0.3642, 0.9957, 0.3872, 0.9823, 0.4737, 0.9823, 0.4737, 0.7837, 0.4737, 0.8092, 0.3872, 0.8092, 0.3872, 0.7837, 0.3872, 0.6105, 0.3872, 0.585, 0.4737, 0.585, 0.4737, 0.6105, 0.3872, 0.3864, 0.4737, 0.3864, 0.4737, 0.4119, 0.3872, 0.4119, 0.4737, 0.1878, 0.4737, 0.2133, 0.3872, 0.2133, 0.3872, 0.1878, 0.7082, 0.6486, 0.8642, 0.6486, 0.8642, 0.6304, 0.7082, 0.6304, 0.8642, 0.8465, 0.7082, 0.8465, 0.7082, 0.8283, 0.8642, 0.8283])
me_cube_001.materials.append(mat_steelbeam1)
me_cube_001.use_remesh_preserve_volume = False
me_cube_001.use_remesh_preserve_attributes = False
me_cube_001.use_mirror_vertex_groups = False
me_cube_001.update()

# ---- objects
ob_steeltlink2 = bpy.data.objects.new('SteelTLink2', me_cube_003)
ob_steeltlink = bpy.data.objects.new('SteelTLink', me_cube_002)
ob_steelbeam = bpy.data.objects.new('SteelBeam', me_cube_001)

# ---- transforms, parenting, visibility, modifiers, constraints
ob_steeltlink2.location = (0.0, -3.5, 0.0)
ob_steeltlink2.lock_rotations_4d = False
ob_steeltlink2.empty_display_type = 'ARROWS'
ob_steeltlink2.lineart.crease_threshold = 0.0
ob_steeltlink.location = (0.0, 3.5, 0.0)
ob_steeltlink.lock_rotations_4d = False
ob_steeltlink.empty_display_type = 'ARROWS'
ob_steeltlink.lineart.crease_threshold = 0.0
ob_steelbeam.location = (0.0, 0.0, 0.0)
ob_steelbeam.lock_rotations_4d = False
ob_steelbeam.empty_display_type = 'ARROWS'
ob_steelbeam.lineart.crease_threshold = 0.0

# ---- collection membership
col_collection_1.objects.link(ob_steeltlink2)
col_collection_1.objects.link(ob_steeltlink)
col_collection_1.objects.link(ob_steelbeam)

# ---- scene / render settings (as saved in the file)
scene.frame_start = 1; scene.frame_end = 250; scene.frame_set(3)
scene.render.engine = 'BLENDER_EEVEE_NEXT'
scene.render.image_settings.file_format = 'JPEG'
scene.render.image_settings.color_mode = 'RGB'
scene.render.image_settings.compression = 90
scene.render.resolution_x = 800
scene.render.resolution_y = 600
scene.render.pixel_aspect_x = 100.0
scene.render.pixel_aspect_y = 100.0
scene.render.fps = 25
scene.render.dither_intensity = 0.0
scene.render.use_compositing = False
scene.render.use_sequencer = False
scene.render.bake_margin = 2
scene.render.bake_bias = 0.0
scene.render.use_stamp_time = False
scene.render.use_stamp_date = False
scene.render.use_stamp_frame = False
scene.render.use_stamp_camera = False
scene.render.use_stamp_scene = False
scene.render.use_stamp_filename = False
scene.render.use_stamp_render_time = False
scene.render.stamp_font_size = 0
scene.cycles.use_denoising = False
scene.cycles.samples = 10
scene.cycles.sampling_pattern = 'TABULATED_SOBOL'
scene.cycles.light_sampling_threshold = 0.0
scene.cycles.use_adaptive_sampling = False
scene.cycles.use_light_tree = False
scene.cycles.blur_glossy = 0.0
scene.cycles.volume_bounces = 1
scene.cycles.pixel_filter_type = 'GAUSSIAN'
scene.cycles.sample_clamp_indirect = 0.0
scene.view_settings.view_transform = 'Raw'
bpy.context.view_layer.update()

# ---- added for rendering (the .blend has no active camera): camera
cam_auto = bpy.data.cameras.new('AutoCamera')
cam_auto.lens = 50.0
cam_auto.sensor_width = 36.0
cam_auto.clip_end = 1000.0
ob_auto_camera = bpy.data.objects.new('AutoCamera', cam_auto)
scene.collection.objects.link(ob_auto_camera)
ob_auto_camera.location = (7.70996, -9.25195, 6.16797)
ob_auto_camera.rotation_euler = (1.09748, -7.21219e-08, 0.694738)
scene.camera = ob_auto_camera
bpy.context.view_layer.update()
